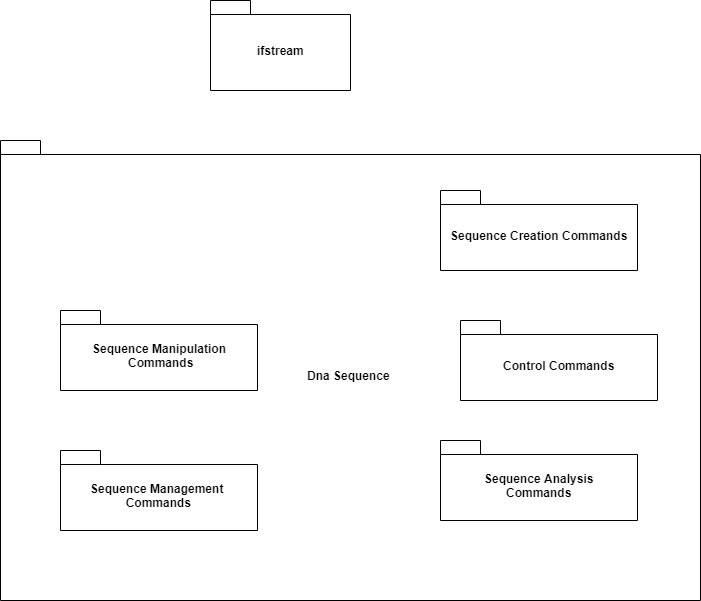

The diagram above was exported from draw.io. Its source (the exported page's mxGraphModel, read from the mxfile embedded in the PNG):
<mxGraphModel dx="854" dy="387" grid="1" gridSize="10" guides="1" tooltips="1" connect="1" arrows="1" fold="1" page="1" pageScale="1" pageWidth="827" pageHeight="1169" math="0" shadow="0">
  <root>
    <mxCell id="0" />
    <mxCell id="1" parent="0" />
    <mxCell id="DdBX4yej-JgTlcyNaN5x-11" value="Dna Sequence&amp;nbsp;" style="shape=folder;fontStyle=1;spacingTop=10;tabWidth=40;tabHeight=14;tabPosition=left;html=1;" vertex="1" parent="1">
      <mxGeometry x="70" y="170" width="700" height="460" as="geometry" />
    </mxCell>
    <mxCell id="DdBX4yej-JgTlcyNaN5x-12" value="ifstream" style="shape=folder;fontStyle=1;spacingTop=10;tabWidth=40;tabHeight=14;tabPosition=left;html=1;" vertex="1" parent="1">
      <mxGeometry x="280" y="30" width="140" height="90" as="geometry" />
    </mxCell>
    <mxCell id="DdBX4yej-JgTlcyNaN5x-13" value="Sequence Creation Commands&lt;br&gt;" style="shape=folder;fontStyle=1;spacingTop=10;tabWidth=40;tabHeight=14;tabPosition=left;html=1;" vertex="1" parent="1">
      <mxGeometry x="510" y="220" width="197" height="80" as="geometry" />
    </mxCell>
    <mxCell id="DdBX4yej-JgTlcyNaN5x-14" value="Sequence Manipulation &lt;br&gt;Commands" style="shape=folder;fontStyle=1;spacingTop=10;tabWidth=40;tabHeight=14;tabPosition=left;html=1;" vertex="1" parent="1">
      <mxGeometry x="130" y="340" width="197" height="80" as="geometry" />
    </mxCell>
    <mxCell id="DdBX4yej-JgTlcyNaN5x-15" value="Sequence Management&amp;nbsp;&lt;br&gt;Commands" style="shape=folder;fontStyle=1;spacingTop=10;tabWidth=40;tabHeight=14;tabPosition=left;html=1;" vertex="1" parent="1">
      <mxGeometry x="130" y="480" width="197" height="80" as="geometry" />
    </mxCell>
    <mxCell id="DdBX4yej-JgTlcyNaN5x-16" value="Sequence Analysis&lt;br&gt;Commands" style="shape=folder;fontStyle=1;spacingTop=10;tabWidth=40;tabHeight=14;tabPosition=left;html=1;" vertex="1" parent="1">
      <mxGeometry x="510" y="470" width="197" height="80" as="geometry" />
    </mxCell>
    <mxCell id="DdBX4yej-JgTlcyNaN5x-17" value="Control Commands" style="shape=folder;fontStyle=1;spacingTop=10;tabWidth=40;tabHeight=14;tabPosition=left;html=1;" vertex="1" parent="1">
      <mxGeometry x="530" y="350" width="197" height="80" as="geometry" />
    </mxCell>
  </root>
</mxGraphModel>